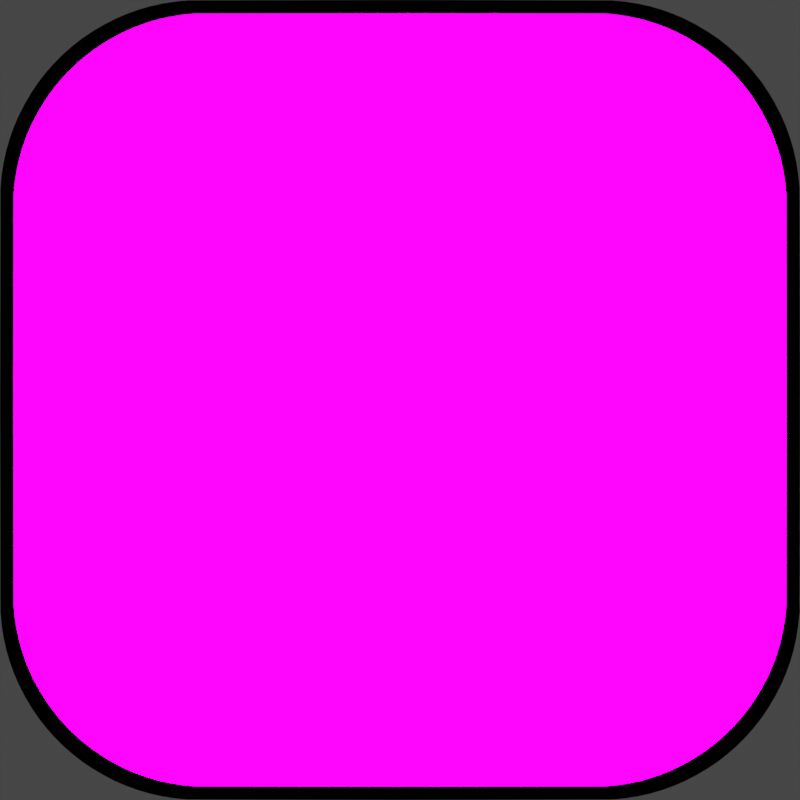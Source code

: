 # Source: Main.blend  (saved by Blender 2.91.10; exported with 4.5.12 LTS)
import bpy
from mathutils import Matrix  # noqa: F401  (used for matrix-valued properties, if any)

bpy.ops.wm.read_factory_settings(use_empty=True)
scene = bpy.context.scene
scene.name = 'Scene'

# ---- collections
col_collection = bpy.data.collections.new('Collection'); scene.collection.children.link(col_collection)

# ---- images (referenced by path relative to the original .blend; pixels are not part of the script)
import os
ASSET_DIR = os.environ.get("B2B_ASSET_DIR", "")  # directory of the original .blend (textures are referenced by path, not embedded)
HERE = os.path.dirname(os.path.abspath(__file__))  # packed textures are extracted next to this script under _unpacked/

def load_image(name, relpath, width, height, colorspace="sRGB"):
    """Load a texture the original file referenced (path relative to the .blend, or extracted next to this script)."""
    p = next((c for c in (os.path.join(HERE, relpath), os.path.join(ASSET_DIR, relpath)) if relpath and os.path.exists(c)), "")
    if p:
        img = bpy.data.images.load(p, check_existing=True)
        img.name = name
    else:  # same state as the original file: an image datablock whose file is absent (Cycles renders it pink)
        img = bpy.data.images.new(name, width, height)
        img.source = "FILE"
        img.filepath = "//" + (relpath or name)
    img.colorspace_settings.name = colorspace
    return img
img_vector_image_jpg = load_image('Vector image.jpg', 'Vector image.jpg', 1024, 1024, 'sRGB')

# ---- materials (node trees are filled in below, after node groups)
mat_vector_image = bpy.data.materials.new('Vector image')
mat_vector_image.surface_render_method = 'BLENDED'
mat_vector_image.blend_method = 'BLEND'
mat_vector_image.use_transparent_shadow = False
mat_material_001 = bpy.data.materials.new('Material.001')
mat_material_001.use_transparent_shadow = False
mat_material_002 = bpy.data.materials.new('Material.002')
mat_material_002.use_transparent_shadow = False

# ---- node groups
ng_iap_shadeless = bpy.data.node_groups.new('IAP_SHADELESS', 'ShaderNodeTree')
_s = ng_iap_shadeless.interface.new_socket(name='Shader', in_out='OUTPUT', socket_type='NodeSocketShader')
_s = ng_iap_shadeless.interface.new_socket(name='Color', in_out='INPUT', socket_type='NodeSocketColor')
_N = ng_iap_shadeless.nodes; _L = ng_iap_shadeless.links
n0 = _N.new('NodeGroupOutput'); n0.name = 'Group Output'; n0.location = (0, 0)
n1 = _N.new('NodeGroupInput'); n1.name = 'Group Input'; n1.location = (-600, -240)
n2 = _N.new('ShaderNodeBsdfDiffuse'); n2.name = 'Diffuse BSDF'; n2.location = (-400, -60)
n3 = _N.new('ShaderNodeEmission'); n3.name = 'Emission'; n3.location = (-400, -240)
n4 = _N.new('ShaderNodeLightPath'); n4.name = 'Light Path'; n4.location = (-1200, 30)
n5 = _N.new('ShaderNodeMath'); n5.name = 'Math'; n5.location = (-800, 30)
n5.label = 'Bounce Count'
n5.operation = 'SUBTRACT'
n5.inputs[2].default_value = 0.0
n6 = _N.new('ShaderNodeMath'); n6.name = 'Math.001'; n6.location = (-600, 30)
n6.label = 'Camera or Refracted'
n6.operation = 'SUBTRACT'
n6.inputs[0].default_value = 1.0
n6.inputs[2].default_value = 0.0
n7 = _N.new('ShaderNodeMath'); n7.name = 'Math.002'; n7.location = (-1000, 390)
n7.label = 'Limit Reflections'
n7.operation = 'SUBTRACT'
n7.inputs[0].default_value = 2.0
n7.inputs[2].default_value = 0.0
n8 = _N.new('ShaderNodeMath'); n8.name = 'Math.003'; n8.location = (-800, 300)
n8.label = 'Camera Ray to Glossy'
n8.operation = 'MULTIPLY'
n8.inputs[2].default_value = 0.0
n9 = _N.new('ShaderNodeMath'); n9.name = 'Math.004'; n9.location = (-600, 210)
n9.label = 'Shadow or Reflection?'
n9.operation = 'MAXIMUM'
n9.inputs[2].default_value = 0.0
n10 = _N.new('ShaderNodeMath'); n10.name = 'Math.005'; n10.location = (-400, 120)
n10.label = 'Shadow, Reflect or Refract?'
n10.operation = 'MAXIMUM'
n10.inputs[2].default_value = 0.0
n11 = _N.new('ShaderNodeMixShader'); n11.name = 'Mix Shader'; n11.location = (-200, 0)
_L.new(n1.outputs[0], n2.inputs[0])
_L.new(n1.outputs[0], n3.inputs[0])
_L.new(n4.outputs[9], n5.inputs[0])
_L.new(n4.outputs[13], n5.inputs[1])
_L.new(n5.outputs[0], n6.inputs[1])
_L.new(n4.outputs[9], n7.inputs[1])
_L.new(n7.outputs[0], n8.inputs[0])
_L.new(n4.outputs[3], n8.inputs[1])
_L.new(n8.outputs[0], n9.inputs[0])
_L.new(n4.outputs[1], n9.inputs[1])
_L.new(n9.outputs[0], n10.inputs[0])
_L.new(n6.outputs[0], n10.inputs[1])
_L.new(n10.outputs[0], n11.inputs[0])
_L.new(n2.outputs[0], n11.inputs[1])
_L.new(n3.outputs[0], n11.inputs[2])
_L.new(n11.outputs[0], n0.inputs[0])
n0.is_active_output = True

# ---- material node trees
mat_vector_image.use_nodes = True; mat_vector_image.node_tree.nodes.clear()
_N = mat_vector_image.node_tree.nodes; _L = mat_vector_image.node_tree.links
n0 = _N.new('ShaderNodeOutputMaterial'); n0.name = 'Material Output'; n0.location = (300, 300)
n1 = _N.new('ShaderNodeTexImage'); n1.name = 'Image Texture'; n1.location = (-400, 60)
n1.image = img_vector_image_jpg
n1.extension = 'CLIP'
n2 = _N.new('ShaderNodeGroup'); n2.name = 'Group'; n2.location = (-200, 60)
n2.node_tree = ng_iap_shadeless
n3 = _N.new('ShaderNodeBsdfTransparent'); n3.name = 'Transparent BSDF'; n3.location = (-200, 240)
n4 = _N.new('ShaderNodeMixShader'); n4.name = 'Mix Shader'; n4.location = (0, 300)
_L.new(n1.outputs[0], n2.inputs[0])
_L.new(n1.outputs[1], n4.inputs[0])
_L.new(n3.outputs[0], n4.inputs[1])
_L.new(n2.outputs[0], n4.inputs[2])
_L.new(n4.outputs[0], n0.inputs[0])
n0.is_active_output = True
mat_material_001.use_nodes = True; mat_material_001.node_tree.nodes.clear()
_N = mat_material_001.node_tree.nodes; _L = mat_material_001.node_tree.links
n0 = _N.new('ShaderNodeOutputMaterial'); n0.name = 'Material Output'; n0.location = (300, 300)
n1 = _N.new('ShaderNodeEmission'); n1.name = 'Emission'; n1.location = (10, 300)
n1.inputs[1].default_value = 12.5
n2 = _N.new('ShaderNodeTexImage'); n2.name = 'Image Texture'; n2.location = (-280, 280)
n2.image = img_vector_image_jpg
_L.new(n1.outputs[0], n0.inputs[0])
_L.new(n2.outputs[0], n1.inputs[0])
n0.is_active_output = True
mat_material_002.use_nodes = True; mat_material_002.node_tree.nodes.clear()
_N = mat_material_002.node_tree.nodes; _L = mat_material_002.node_tree.links
n0 = _N.new('ShaderNodeBsdfPrincipled'); n0.name = 'Principled BSDF'; n0.location = (10, 300)
n0.distribution = 'GGX'
n0.subsurface_method = 'BURLEY'
n0.inputs[0].default_value = (0.0, 0.0, 0.0, 1.0)
n0.inputs[2].default_value = 1.0
n0.inputs[3].default_value = 1.45
n0.inputs[13].default_value = 0.0
n0.inputs[27].default_value = (0.0, 0.0, 0.0, 1.0)
n0.inputs[28].default_value = 1.0
n1 = _N.new('ShaderNodeOutputMaterial'); n1.name = 'Material Output'; n1.location = (300, 300)
_L.new(n0.outputs[0], n1.inputs[0])
n1.is_active_output = True

# ---- world
world_world = bpy.data.worlds.new('World'); scene.world = world_world
world_world.use_nodes = True; world_world.node_tree.nodes.clear()
_N = world_world.node_tree.nodes; _L = world_world.node_tree.links
n0 = _N.new('ShaderNodeOutputWorld'); n0.name = 'World Output'; n0.location = (300, 300)
n1 = _N.new('ShaderNodeBackground'); n1.name = 'Background'; n1.location = (10, 300)
n1.inputs[0].default_value = (0.05088, 0.05088, 0.05088, 1.0)
_L.new(n1.outputs[0], n0.inputs[0])
n0.is_active_output = True
world_world.color = (0.05088, 0.05088, 0.05088)
world_world.use_sun_shadow = False
world_world.sun_shadow_jitter_overblur = 0.0

# ---- cameras
cam_camera = bpy.data.cameras.new('Camera')
cam_camera.type = 'ORTHO'
cam_camera.clip_end = 100.0
cam_camera.ortho_scale = 4.141

# ---- lights
light_light = bpy.data.lights.new('Light', 'POINT')
light_light.transmission_factor = 0.0
light_light.energy = 1000.0
light_light.shadow_soft_size = 0.1
light_light.shadow_maximum_resolution = 0.006
light_light.use_absolute_resolution = True

# ---- meshes
me_vector_image = bpy.data.meshes.new('Vector image')
me_vector_image.from_pydata([(-0.4175, -0.5, 0.0), (0.4175, -0.5, 0.0), (-0.4175, 0.5, 0.0), (0.4175, 0.5, 0.0)], [], [(0, 1, 3, 2)])
_uv = me_vector_image.uv_layers.new(name='UVMap')
_uv.uv.foreach_set('vector', [0.0, 0.0, 1.0, 0.0, 1.0, 1.0, 0.0, 1.0])
me_vector_image.materials.append(mat_vector_image)
me_vector_image.use_remesh_fix_poles = True
me_vector_image.use_remesh_preserve_attributes = False
me_vector_image.use_mirror_vertex_groups = False
me_vector_image.update()
me_circle = bpy.data.meshes.new('Circle')
me_circle.from_pydata([(-2.533e-07, 2.0, 0.0), (-1.063, 1.998, 0.0), (-1.125, 1.992, 0.0), (-1.187, 1.982, 0.0), (-1.249, 1.969, 0.0), (-1.309, 1.951, 0.0), (-1.368, 1.93, 0.0), (-1.426, 1.905, 0.0), (-1.482, 1.876, 0.0), (-1.536, 1.844, 0.0), (-1.588, 1.809, 0.0), (-1.637, 1.771, 0.0), (-1.685, 1.729, 0.0), (-1.729, 1.685, 0.0), (-1.771, 1.637, 0.0), (-1.809, 1.588, 0.0), (-1.844, 1.536, 0.0), (-1.876, 1.482, 0.0), (-1.905, 1.426, 0.0), (-1.93, 1.368, 0.0), (-1.951, 1.309, 0.0), (-1.969, 1.249, 0.0), (-1.982, 1.187, 0.0), (-1.992, 1.125, 0.0), (-1.998, 1.063, 0.0), (-2.0, -1.059e-06, 0.0), (-1.998, -1.063, 0.0), (-1.992, -1.125, 0.0), (-1.982, -1.187, 0.0), (-1.969, -1.249, 0.0), (-1.951, -1.309, 0.0), (-1.93, -1.368, 0.0), (-1.905, -1.426, 0.0), (-1.876, -1.482, 0.0), (-1.844, -1.536, 0.0), (-1.809, -1.588, 0.0), (-1.771, -1.637, 0.0), (-1.729, -1.685, 0.0), (-1.685, -1.729, 0.0), (-1.637, -1.771, 0.0), (-1.588, -1.809, 0.0), (-1.536, -1.844, 0.0), (-1.482, -1.876, 0.0), (-1.426, -1.905, 0.0), (-1.368, -1.93, 0.0), (-1.309, -1.951, 0.0), (-1.249, -1.969, 0.0), (-1.187, -1.982, 0.0), (-1.125, -1.992, 0.0), (-1.063, -1.998, 0.0), (1.829e-06, -2.0, 0.0), (1.063, -1.998, 0.0), (1.125, -1.992, 0.0), (1.187, -1.982, 0.0), (1.249, -1.969, 0.0), (1.309, -1.951, 0.0), (1.368, -1.93, 0.0), (1.426, -1.905, 0.0), (1.482, -1.876, 0.0), (1.536, -1.844, 0.0), (1.588, -1.809, 0.0), (1.637, -1.771, 0.0), (1.685, -1.729, 0.0), (1.729, -1.685, 0.0), (1.771, -1.637, 0.0), (1.809, -1.588, 0.0), (1.844, -1.536, 0.0), (1.876, -1.482, 0.0), (1.905, -1.426, 0.0), (1.93, -1.368, 0.0), (1.951, -1.309, 0.0), (1.969, -1.249, 0.0), (1.982, -1.187, 0.0), (1.992, -1.125, 0.0), (1.998, -1.063, 0.0), (2.0, 2.629e-06, 0.0), (1.998, 1.063, 0.0), (1.992, 1.125, 0.0), (1.982, 1.187, 0.0), (1.969, 1.249, 0.0), (1.951, 1.309, 0.0), (1.93, 1.368, 0.0), (1.905, 1.426, 0.0), (1.876, 1.482, 0.0), (1.844, 1.536, 0.0), (1.809, 1.588, 0.0), (1.771, 1.637, 0.0), (1.729, 1.685, 0.0), (1.685, 1.729, 0.0), (1.637, 1.771, 0.0), (1.588, 1.809, 0.0), (1.536, 1.844, 0.0), (1.482, 1.876, 0.0), (1.426, 1.905, 0.0), (1.368, 1.93, 0.0), (1.309, 1.951, 0.0), (1.249, 1.969, 0.0), (1.187, 1.982, 0.0), (1.125, 1.992, 0.0), (1.063, 1.998, 0.0)], [], [(1, 2, 3, 4, 5, 6, 7, 8, 9, 10, 11, 12, 13, 14, 15, 16, 17, 18, 19, 20, 21, 22, 23, 24, 25, 26, 27, 28, 29, 30, 31, 32, 33, 34, 35, 36, 37, 38, 39, 40, 41, 42, 43, 44, 45, 46, 47, 48, 49, 50, 51, 52, 53, 54, 55, 56, 57, 58, 59, 60, 61, 62, 63, 64, 65, 66, 67, 68, 69, 70, 71, 72, 73, 74, 75, 76, 77, 78, 79, 80, 81, 82, 83, 84, 85, 86, 87, 88, 89, 90, 91, 92, 93, 94, 95, 96, 97, 98, 99, 0)])
_uv = me_circle.uv_layers.new(name='UVMap')
_uv.uv.foreach_set('vector', [0.2617, 0.9227, 0.2461, 0.9215, 0.2306, 0.9194, 0.2153, 0.9165, 0.2002, 0.9128, 0.1854, 0.9084, 0.171, 0.9031, 0.1571, 0.8972, 0.1436, 0.8905, 0.1306, 0.8831, 0.1182, 0.875, 0.1064, 0.8663, 0.09536, 0.857, 0.085, 0.8472, 0.0754, 0.8368, 0.06659, 0.826, 0.05863, 0.8147, 0.05152, 0.803, 0.04531, 0.7909, 0.04002, 0.7786, 0.03567, 0.766, 0.03227, 0.7532, 0.02984, 0.7402, 0.0284, 0.7272, 0.0284, 0.5054, 0.02938, 0.2835, 0.03089, 0.2705, 0.03337, 0.2576, 0.03683, 0.2448, 0.04124, 0.2322, 0.04658, 0.2198, 0.05285, 0.2078, 0.06, 0.1962, 0.06802, 0.1849, 0.07687, 0.1741, 0.08652, 0.1637, 0.09692, 0.1539, 0.108, 0.1446, 0.1198, 0.136, 0.1323, 0.128, 0.1453, 0.1206, 0.1588, 0.114, 0.1728, 0.108, 0.1872, 0.1028, 0.202, 0.09843, 0.2171, 0.09479, 0.2324, 0.09195, 0.2479, 0.08993, 0.2636, 0.08872, 0.5292, 0.08872, 0.7949, 0.08954, 0.8105, 0.0908, 0.826, 0.09287, 0.8413, 0.09576, 0.8564, 0.09944, 0.8712, 0.1039, 0.8856, 0.1091, 0.8995, 0.1151, 0.913, 0.1218, 0.926, 0.1292, 0.9384, 0.1372, 0.9502, 0.1459, 0.9613, 0.1552, 0.9716, 0.1651, 0.9812, 0.1755, 0.99, 0.1863, 0.998, 0.1976, 1.005, 0.2093, 1.011, 0.2213, 1.017, 0.2337, 1.021, 0.2463, 1.024, 0.2591, 1.027, 0.272, 1.028, 0.2851, 1.028, 0.5069, 1.027, 0.7287, 1.026, 0.7418, 1.023, 0.7547, 1.02, 0.7675, 1.015, 0.7801, 1.01, 0.7924, 1.004, 0.8044, 0.9966, 0.8161, 0.9886, 0.8274, 0.9797, 0.8382, 0.9701, 0.8486, 0.9597, 0.8584, 0.9486, 0.8676, 0.9368, 0.8763, 0.9243, 0.8843, 0.9113, 0.8917, 0.8978, 0.8983, 0.8838, 0.9042, 0.8694, 0.9094, 0.8546, 0.9138, 0.8395, 0.9175, 0.8242, 0.9203, 0.8087, 0.9223, 0.793, 0.9236, 0.5274, 0.9236])
me_circle.materials.append(mat_material_001)
me_circle.materials.append(mat_material_002)
me_circle.use_remesh_fix_poles = True
me_circle.use_remesh_preserve_attributes = False
me_circle.use_mirror_vertex_groups = False
me_circle.update()
me_circle_001 = bpy.data.meshes.new('Circle.001')
me_circle_001.from_pydata([(-2.674e-07, 2.07, 0.0), (-1.1, 2.068, 0.0), (-1.165, 2.062, 0.0), (-1.229, 2.052, 0.0), (-1.293, 2.038, 0.0), (-1.355, 2.02, 0.0), (-1.416, 1.998, 0.0), (-1.476, 1.972, 0.0), (-1.534, 1.942, 0.0), (-1.59, 1.909, 0.0), (-1.644, 1.873, 0.0), (-1.695, 1.833, 0.0), (-1.744, 1.79, 0.0), (-1.79, 1.744, 0.0), (-1.833, 1.695, 0.0), (-1.873, 1.644, 0.0), (-1.909, 1.59, 0.0), (-1.942, 1.534, 0.0), (-1.972, 1.476, 0.0), (-1.998, 1.416, 0.0), (-2.02, 1.355, 0.0), (-2.038, 1.293, 0.0), (-2.052, 1.229, 0.0), (-2.062, 1.165, 0.0), (-2.068, 1.1, 0.0), (-2.07, -1.109e-06, 0.0), (-2.068, -1.1, 0.0), (-2.062, -1.165, 0.0), (-2.052, -1.229, 0.0), (-2.038, -1.293, 0.0), (-2.02, -1.355, 0.0), (-1.998, -1.416, 0.0), (-1.972, -1.476, 0.0), (-1.942, -1.534, 0.0), (-1.909, -1.59, 0.0), (-1.873, -1.644, 0.0), (-1.833, -1.695, 0.0), (-1.79, -1.744, 0.0), (-1.744, -1.79, 0.0), (-1.695, -1.833, 0.0), (-1.644, -1.873, 0.0), (-1.59, -1.909, 0.0), (-1.534, -1.942, 0.0), (-1.476, -1.972, 0.0), (-1.416, -1.998, 0.0), (-1.355, -2.02, 0.0), (-1.293, -2.038, 0.0), (-1.229, -2.052, 0.0), (-1.165, -2.062, 0.0), (-1.1, -2.068, 0.0), (1.888e-06, -2.07, 0.0), (1.1, -2.068, 0.0), (1.165, -2.062, 0.0), (1.229, -2.052, 0.0), (1.293, -2.038, 0.0), (1.355, -2.02, 0.0), (1.416, -1.998, 0.0), (1.476, -1.972, 0.0), (1.534, -1.942, 0.0), (1.59, -1.909, 0.0), (1.644, -1.873, 0.0), (1.695, -1.833, 0.0), (1.744, -1.79, 0.0), (1.79, -1.744, 0.0), (1.833, -1.695, 0.0), (1.873, -1.644, 0.0), (1.909, -1.59, 0.0), (1.942, -1.534, 0.0), (1.972, -1.476, 0.0), (1.998, -1.416, 0.0), (2.02, -1.355, 0.0), (2.038, -1.293, 0.0), (2.052, -1.229, 0.0), (2.062, -1.165, 0.0), (2.068, -1.1, 0.0), (2.07, 2.708e-06, 0.0), (2.068, 1.1, 0.0), (2.062, 1.165, 0.0), (2.052, 1.229, 0.0), (2.038, 1.293, 0.0), (2.02, 1.355, 0.0), (1.998, 1.416, 0.0), (1.972, 1.476, 0.0), (1.942, 1.534, 0.0), (1.909, 1.59, 0.0), (1.873, 1.644, 0.0), (1.833, 1.695, 0.0), (1.79, 1.744, 0.0), (1.744, 1.79, 0.0), (1.695, 1.833, 0.0), (1.644, 1.873, 0.0), (1.59, 1.909, 0.0), (1.534, 1.942, 0.0), (1.476, 1.972, 0.0), (1.416, 1.998, 0.0), (1.355, 2.02, 0.0), (1.293, 2.038, 0.0), (1.229, 2.052, 0.0), (1.165, 2.062, 0.0), (1.1, 2.068, 0.0), (-2.533e-07, 2.0, 0.0), (-1.063, 1.998, 0.0), (-1.125, 1.992, 0.0), (-1.187, 1.982, 0.0), (-1.249, 1.969, 0.0), (-1.309, 1.951, 0.0), (-1.368, 1.93, 0.0), (-1.426, 1.905, 0.0), (-1.482, 1.876, 0.0), (-1.536, 1.844, 0.0), (-1.588, 1.809, 0.0), (-1.637, 1.771, 0.0), (-1.685, 1.729, 0.0), (-1.729, 1.685, 0.0), (-1.771, 1.637, 0.0), (-1.809, 1.588, 0.0), (-1.844, 1.536, 0.0), (-1.876, 1.482, 0.0), (-1.905, 1.426, 0.0), (-1.93, 1.368, 0.0), (-1.951, 1.309, 0.0), (-1.969, 1.249, 0.0), (-1.982, 1.187, 0.0), (-1.992, 1.125, 0.0), (-1.998, 1.063, 0.0), (-2.0, -1.059e-06, 0.0), (-1.998, -1.063, 0.0), (-1.992, -1.125, 0.0), (-1.982, -1.187, 0.0), (-1.969, -1.249, 0.0), (-1.951, -1.309, 0.0), (-1.93, -1.368, 0.0), (-1.905, -1.426, 0.0), (-1.876, -1.482, 0.0), (-1.844, -1.536, 0.0), (-1.809, -1.588, 0.0), (-1.771, -1.637, 0.0), (-1.729, -1.685, 0.0), (-1.685, -1.729, 0.0), (-1.637, -1.771, 0.0), (-1.588, -1.809, 0.0), (-1.536, -1.844, 0.0), (-1.482, -1.876, 0.0), (-1.426, -1.905, 0.0), (-1.368, -1.93, 0.0), (-1.309, -1.951, 0.0), (-1.249, -1.969, 0.0), (-1.187, -1.982, 0.0), (-1.125, -1.992, 0.0), (-1.063, -1.998, 0.0), (1.829e-06, -2.0, 0.0), (1.063, -1.998, 0.0), (1.125, -1.992, 0.0), (1.187, -1.982, 0.0), (1.249, -1.969, 0.0), (1.309, -1.951, 0.0), (1.368, -1.93, 0.0), (1.426, -1.905, 0.0), (1.482, -1.876, 0.0), (1.536, -1.844, 0.0), (1.588, -1.809, 0.0), (1.637, -1.771, 0.0), (1.685, -1.729, 0.0), (1.729, -1.685, 0.0), (1.771, -1.637, 0.0), (1.809, -1.588, 0.0), (1.844, -1.536, 0.0), (1.876, -1.482, 0.0), (1.905, -1.426, 0.0), (1.93, -1.368, 0.0), (1.951, -1.309, 0.0), (1.969, -1.249, 0.0), (1.982, -1.187, 0.0), (1.992, -1.125, 0.0), (1.998, -1.063, 0.0), (2.0, 2.629e-06, 0.0), (1.998, 1.063, 0.0), (1.992, 1.125, 0.0), (1.982, 1.187, 0.0), (1.969, 1.249, 0.0), (1.951, 1.309, 0.0), (1.93, 1.368, 0.0), (1.905, 1.426, 0.0), (1.876, 1.482, 0.0), (1.844, 1.536, 0.0), (1.809, 1.588, 0.0), (1.771, 1.637, 0.0), (1.729, 1.685, 0.0), (1.685, 1.729, 0.0), (1.637, 1.771, 0.0), (1.588, 1.809, 0.0), (1.536, 1.844, 0.0), (1.482, 1.876, 0.0), (1.426, 1.905, 0.0), (1.368, 1.93, 0.0), (1.309, 1.951, 0.0), (1.249, 1.969, 0.0), (1.187, 1.982, 0.0), (1.125, 1.992, 0.0), (1.063, 1.998, 0.0)], [], [(1, 0, 99, 98, 97, 96, 95, 94, 93, 92, 91, 90, 89, 88, 87, 86, 85, 84, 83, 82, 81, 80, 79, 78, 77, 76, 75, 74, 73, 72, 71, 70, 69, 68, 67, 66, 65, 64, 63, 62, 61, 60, 59, 58, 57, 56, 55, 54, 53, 52, 51, 50, 49, 48, 47, 46, 45, 44, 43, 42, 41, 40, 39, 38, 37, 36, 35, 34, 33, 32, 31, 30, 29, 28, 27, 26, 25, 24, 23, 22, 21, 20, 19, 18, 17, 16, 15, 14, 13, 12, 11, 10, 9, 8, 7, 6, 5, 4, 3, 2), (101, 102, 103, 104, 105, 106, 107, 108, 109, 110, 111, 112, 113, 114, 115, 116, 117, 118, 119, 120, 121, 122, 123, 124, 125, 126, 127, 128, 129, 130, 131, 132, 133, 134, 135, 136, 137, 138, 139, 140, 141, 142, 143, 144, 145, 146, 147, 148, 149, 150, 151, 152, 153, 154, 155, 156, 157, 158, 159, 160, 161, 162, 163, 164, 165, 166, 167, 168, 169, 170, 171, 172, 173, 174, 175, 176, 177, 178, 179, 180, 181, 182, 183, 184, 185, 186, 187, 188, 189, 190, 191, 192, 193, 194, 195, 196, 197, 198, 199, 100), (93, 94, 194, 193), (42, 43, 143, 142), (94, 95, 195, 194), (43, 44, 144, 143), (95, 96, 196, 195), (44, 45, 145, 144), (96, 97, 197, 196), (45, 46, 146, 145), (97, 98, 198, 197), (46, 47, 147, 146), (98, 99, 199, 198), (47, 48, 148, 147), (99, 0, 100, 199), (48, 49, 149, 148), (49, 50, 150, 149), (50, 51, 151, 150), (51, 52, 152, 151), (0, 1, 101, 100), (52, 53, 153, 152), (1, 2, 102, 101), (53, 54, 154, 153), (2, 3, 103, 102), (54, 55, 155, 154), (3, 4, 104, 103), (55, 56, 156, 155), (4, 5, 105, 104), (56, 57, 157, 156), (5, 6, 106, 105), (57, 58, 158, 157), (6, 7, 107, 106), (58, 59, 159, 158), (7, 8, 108, 107), (59, 60, 160, 159), (8, 9, 109, 108), (60, 61, 161, 160), (9, 10, 110, 109), (61, 62, 162, 161), (10, 11, 111, 110), (62, 63, 163, 162), (11, 12, 112, 111), (63, 64, 164, 163), (12, 13, 113, 112), (64, 65, 165, 164), (13, 14, 114, 113), (65, 66, 166, 165), (14, 15, 115, 114), (66, 67, 167, 166), (15, 16, 116, 115), (67, 68, 168, 167), (16, 17, 117, 116), (68, 69, 169, 168), (17, 18, 118, 117), (69, 70, 170, 169), (18, 19, 119, 118), (70, 71, 171, 170), (19, 20, 120, 119), (71, 72, 172, 171), (20, 21, 121, 120), (72, 73, 173, 172), (21, 22, 122, 121), (73, 74, 174, 173), (22, 23, 123, 122), (74, 75, 175, 174), (23, 24, 124, 123), (75, 76, 176, 175), (24, 25, 125, 124), (76, 77, 177, 176), (25, 26, 126, 125), (77, 78, 178, 177), (26, 27, 127, 126), (78, 79, 179, 178), (27, 28, 128, 127), (79, 80, 180, 179), (28, 29, 129, 128), (80, 81, 181, 180), (29, 30, 130, 129), (81, 82, 182, 181), (30, 31, 131, 130), (82, 83, 183, 182), (31, 32, 132, 131), (83, 84, 184, 183), (32, 33, 133, 132), (84, 85, 185, 184), (33, 34, 134, 133), (85, 86, 186, 185), (34, 35, 135, 134), (86, 87, 187, 186), (35, 36, 136, 135), (87, 88, 188, 187), (36, 37, 137, 136), (88, 89, 189, 188), (37, 38, 138, 137), (89, 90, 190, 189), (38, 39, 139, 138), (90, 91, 191, 190), (39, 40, 140, 139), (91, 92, 192, 191), (40, 41, 141, 140), (92, 93, 193, 192), (41, 42, 142, 141)])
me_circle_001.polygons.foreach_set('material_index', [0, 0, 1, 1, 1, 1, 1, 1, 1, 1, 1, 1, 1, 1, 1, 1, 1, 1, 1, 1, 1, 1, 1, 1, 1, 1, 1, 1, 1, 1, 1, 1, 1, 1, 1, 1, 1, 1, 1, 1, 1, 1, 1, 1, 1, 1, 1, 1, 1, 1, 1, 1, 1, 1, 1, 1, 1, 1, 1, 1, 1, 1, 1, 1, 1, 1, 1, 1, 1, 1, 1, 1, 1, 1, 1, 1, 1, 1, 1, 1, 1, 1, 1, 1, 1, 1, 1, 1, 1, 1, 1, 1, 1, 1, 1, 1, 1, 1, 1, 1, 1, 1])
_uv = me_circle_001.uv_layers.new(name='UVMap')
_uv.uv.foreach_set('vector', [0.2617, 0.9227, 0.5274, 0.9236, 0.793, 0.9236, 0.8087, 0.9223, 0.8242, 0.9203, 0.8395, 0.9175, 0.8546, 0.9138, 0.8694, 0.9094, 0.8838, 0.9042, 0.8978, 0.8983, 0.9113, 0.8917, 0.9243, 0.8843, 0.9368, 0.8763, 0.9486, 0.8676, 0.9597, 0.8584, 0.9701, 0.8486, 0.9797, 0.8382, 0.9886, 0.8274, 0.9966, 0.8161, 1.004, 0.8044, 1.01, 0.7924, 1.015, 0.7801, 1.02, 0.7675, 1.023, 0.7547, 1.026, 0.7418, 1.027, 0.7287, 1.028, 0.5069, 1.028, 0.2851, 1.027, 0.272, 1.024, 0.2591, 1.021, 0.2463, 1.017, 0.2337, 1.011, 0.2213, 1.005, 0.2093, 0.998, 0.1976, 0.99, 0.1863, 0.9812, 0.1755, 0.9716, 0.1651, 0.9613, 0.1552, 0.9502, 0.1459, 0.9384, 0.1372, 0.926, 0.1292, 0.913, 0.1218, 0.8995, 0.1151, 0.8856, 0.1091, 0.8712, 0.1039, 0.8564, 0.09944, 0.8413, 0.09576, 0.826, 0.09287, 0.8105, 0.0908, 0.7949, 0.08954, 0.5292, 0.08872, 0.2636, 0.08872, 0.2479, 0.08993, 0.2324, 0.09195, 0.2171, 0.09479, 0.202, 0.09843, 0.1872, 0.1028, 0.1728, 0.108, 0.1588, 0.114, 0.1453, 0.1206, 0.1323, 0.128, 0.1198, 0.136, 0.108, 0.1446, 0.09692, 0.1539, 0.08652, 0.1637, 0.07687, 0.1741, 0.06802, 0.1849, 0.06, 0.1962, 0.05285, 0.2078, 0.04658, 0.2198, 0.04124, 0.2322, 0.03683, 0.2448, 0.03337, 0.2576, 0.03089, 0.2705, 0.02938, 0.2835, 0.0284, 0.5054, 0.0284, 0.7272, 0.02984, 0.7402, 0.03227, 0.7532, 0.03567, 0.766, 0.04002, 0.7786, 0.04531, 0.7909, 0.05152, 0.803, 0.05863, 0.8147, 0.06659, 0.826, 0.0754, 0.8368, 0.085, 0.8472, 0.09536, 0.857, 0.1064, 0.8663, 0.1182, 0.875, 0.1306, 0.8831, 0.1436, 0.8905, 0.1571, 0.8972, 0.171, 0.9031, 0.1854, 0.9084, 0.2002, 0.9128, 0.2153, 0.9165, 0.2306, 0.9194, 0.2461, 0.9215, 0.2617, 0.9227, 0.2461, 0.9215, 0.2306, 0.9194, 0.2153, 0.9165, 0.2002, 0.9128, 0.1854, 0.9084, 0.171, 0.9031, 0.1571, 0.8972, 0.1436, 0.8905, 0.1306, 0.8831, 0.1182, 0.875, 0.1064, 0.8663, 0.09536, 0.857, 0.085, 0.8472, 0.0754, 0.8368, 0.06659, 0.826, 0.05863, 0.8147, 0.05152, 0.803, 0.04531, 0.7909, 0.04002, 0.7786, 0.03567, 0.766, 0.03227, 0.7532, 0.02984, 0.7402, 0.0284, 0.7272, 0.0284, 0.5054, 0.02938, 0.2835, 0.03089, 0.2705, 0.03337, 0.2576, 0.03683, 0.2448, 0.04124, 0.2322, 0.04658, 0.2198, 0.05285, 0.2078, 0.06, 0.1962, 0.06802, 0.1849, 0.07687, 0.1741, 0.08652, 0.1637, 0.09692, 0.1539, 0.108, 0.1446, 0.1198, 0.136, 0.1323, 0.128, 0.1453, 0.1206, 0.1588, 0.114, 0.1728, 0.108, 0.1872, 0.1028, 0.202, 0.09843, 0.2171, 0.09479, 0.2324, 0.09195, 0.2479, 0.08993, 0.2636, 0.08872, 0.5292, 0.08872, 0.7949, 0.08954, 0.8105, 0.0908, 0.826, 0.09287, 0.8413, 0.09576, 0.8564, 0.09944, 0.8712, 0.1039, 0.8856, 0.1091, 0.8995, 0.1151, 0.913, 0.1218, 0.926, 0.1292, 0.9384, 0.1372, 0.9502, 0.1459, 0.9613, 0.1552, 0.9716, 0.1651, 0.9812, 0.1755, 0.99, 0.1863, 0.998, 0.1976, 1.005, 0.2093, 1.011, 0.2213, 1.017, 0.2337, 1.021, 0.2463, 1.024, 0.2591, 1.027, 0.272, 1.028, 0.2851, 1.028, 0.5069, 1.027, 0.7287, 1.026, 0.7418, 1.023, 0.7547, 1.02, 0.7675, 1.015, 0.7801, 1.01, 0.7924, 1.004, 0.8044, 0.9966, 0.8161, 0.9886, 0.8274, 0.9797, 0.8382, 0.9701, 0.8486, 0.9597, 0.8584, 0.9486, 0.8676, 0.9368, 0.8763, 0.9243, 0.8843, 0.9113, 0.8917, 0.8978, 0.8983, 0.8838, 0.9042, 0.8694, 0.9094, 0.8546, 0.9138, 0.8395, 0.9175, 0.8242, 0.9203, 0.8087, 0.9223, 0.793, 0.9236, 0.5274, 0.9236, 0.8838, 0.9042, 0.8694, 0.9094, 0.8694, 0.9094, 0.8838, 0.9042, 0.1588, 0.114, 0.1728, 0.108, 0.1728, 0.108, 0.1588, 0.114, 0.8694, 0.9094, 0.8546, 0.9138, 0.8546, 0.9138, 0.8694, 0.9094, 0.1728, 0.108, 0.1872, 0.1028, 0.1872, 0.1028, 0.1728, 0.108, 0.8546, 0.9138, 0.8395, 0.9175, 0.8395, 0.9175, 0.8546, 0.9138, 0.1872, 0.1028, 0.202, 0.09843, 0.202, 0.09843, 0.1872, 0.1028, 0.8395, 0.9175, 0.8242, 0.9203, 0.8242, 0.9203, 0.8395, 0.9175, 0.202, 0.09843, 0.2171, 0.09479, 0.2171, 0.09479, 0.202, 0.09843, 0.8242, 0.9203, 0.8087, 0.9223, 0.8087, 0.9223, 0.8242, 0.9203, 0.2171, 0.09479, 0.2324, 0.09195, 0.2324, 0.09195, 0.2171, 0.09479, 0.8087, 0.9223, 0.793, 0.9236, 0.793, 0.9236, 0.8087, 0.9223, 0.2324, 0.09195, 0.2479, 0.08993, 0.2479, 0.08993, 0.2324, 0.09195, 0.793, 0.9236, 0.5274, 0.9236, 0.5274, 0.9236, 0.793, 0.9236, 0.2479, 0.08993, 0.2636, 0.08872, 0.2636, 0.08872, 0.2479, 0.08993, 0.2636, 0.08872, 0.5292, 0.08872, 0.5292, 0.08872, 0.2636, 0.08872, 0.5292, 0.08872, 0.7949, 0.08954, 0.7949, 0.08954, 0.5292, 0.08872, 0.7949, 0.08954, 0.8105, 0.0908, 0.8105, 0.0908, 0.7949, 0.08954, 0.5274, 0.9236, 0.2617, 0.9227, 0.2617, 0.9227, 0.5274, 0.9236, 0.8105, 0.0908, 0.826, 0.09287, 0.826, 0.09287, 0.8105, 0.0908, 0.2617, 0.9227, 0.2461, 0.9215, 0.2461, 0.9215, 0.2617, 0.9227, 0.826, 0.09287, 0.8413, 0.09576, 0.8413, 0.09576, 0.826, 0.09287, 0.2461, 0.9215, 0.2306, 0.9194, 0.2306, 0.9194, 0.2461, 0.9215, 0.8413, 0.09576, 0.8564, 0.09944, 0.8564, 0.09944, 0.8413, 0.09576, 0.2306, 0.9194, 0.2153, 0.9165, 0.2153, 0.9165, 0.2306, 0.9194, 0.8564, 0.09944, 0.8712, 0.1039, 0.8712, 0.1039, 0.8564, 0.09944, 0.2153, 0.9165, 0.2002, 0.9128, 0.2002, 0.9128, 0.2153, 0.9165, 0.8712, 0.1039, 0.8856, 0.1091, 0.8856, 0.1091, 0.8712, 0.1039, 0.2002, 0.9128, 0.1854, 0.9084, 0.1854, 0.9084, 0.2002, 0.9128, 0.8856, 0.1091, 0.8995, 0.1151, 0.8995, 0.1151, 0.8856, 0.1091, 0.1854, 0.9084, 0.171, 0.9031, 0.171, 0.9031, 0.1854, 0.9084, 0.8995, 0.1151, 0.913, 0.1218, 0.913, 0.1218, 0.8995, 0.1151, 0.171, 0.9031, 0.1571, 0.8972, 0.1571, 0.8972, 0.171, 0.9031, 0.913, 0.1218, 0.926, 0.1292, 0.926, 0.1292, 0.913, 0.1218, 0.1571, 0.8972, 0.1436, 0.8905, 0.1436, 0.8905, 0.1571, 0.8972, 0.926, 0.1292, 0.9384, 0.1372, 0.9384, 0.1372, 0.926, 0.1292, 0.1436, 0.8905, 0.1306, 0.8831, 0.1306, 0.8831, 0.1436, 0.8905, 0.9384, 0.1372, 0.9502, 0.1459, 0.9502, 0.1459, 0.9384, 0.1372, 0.1306, 0.8831, 0.1182, 0.875, 0.1182, 0.875, 0.1306, 0.8831, 0.9502, 0.1459, 0.9613, 0.1552, 0.9613, 0.1552, 0.9502, 0.1459, 0.1182, 0.875, 0.1064, 0.8663, 0.1064, 0.8663, 0.1182, 0.875, 0.9613, 0.1552, 0.9716, 0.1651, 0.9716, 0.1651, 0.9613, 0.1552, 0.1064, 0.8663, 0.09536, 0.857, 0.09536, 0.857, 0.1064, 0.8663, 0.9716, 0.1651, 0.9812, 0.1755, 0.9812, 0.1755, 0.9716, 0.1651, 0.09536, 0.857, 0.085, 0.8472, 0.085, 0.8472, 0.09536, 0.857, 0.9812, 0.1755, 0.99, 0.1863, 0.99, 0.1863, 0.9812, 0.1755, 0.085, 0.8472, 0.0754, 0.8368, 0.0754, 0.8368, 0.085, 0.8472, 0.99, 0.1863, 0.998, 0.1976, 0.998, 0.1976, 0.99, 0.1863, 0.0754, 0.8368, 0.06659, 0.826, 0.06659, 0.826, 0.0754, 0.8368, 0.998, 0.1976, 1.005, 0.2093, 1.005, 0.2093, 0.998, 0.1976, 0.06659, 0.826, 0.05863, 0.8147, 0.05863, 0.8147, 0.06659, 0.826, 1.005, 0.2093, 1.011, 0.2213, 1.011, 0.2213, 1.005, 0.2093, 0.05863, 0.8147, 0.05152, 0.803, 0.05152, 0.803, 0.05863, 0.8147, 1.011, 0.2213, 1.017, 0.2337, 1.017, 0.2337, 1.011, 0.2213, 0.05152, 0.803, 0.04531, 0.7909, 0.04531, 0.7909, 0.05152, 0.803, 1.017, 0.2337, 1.021, 0.2463, 1.021, 0.2463, 1.017, 0.2337, 0.04531, 0.7909, 0.04002, 0.7786, 0.04002, 0.7786, 0.04531, 0.7909, 1.021, 0.2463, 1.024, 0.2591, 1.024, 0.2591, 1.021, 0.2463, 0.04002, 0.7786, 0.03567, 0.766, 0.03567, 0.766, 0.04002, 0.7786, 1.024, 0.2591, 1.027, 0.272, 1.027, 0.272, 1.024, 0.2591, 0.03567, 0.766, 0.03227, 0.7532, 0.03227, 0.7532, 0.03567, 0.766, 1.027, 0.272, 1.028, 0.2851, 1.028, 0.2851, 1.027, 0.272, 0.03227, 0.7532, 0.02984, 0.7402, 0.02984, 0.7402, 0.03227, 0.7532, 1.028, 0.2851, 1.028, 0.5069, 1.028, 0.5069, 1.028, 0.2851, 0.02984, 0.7402, 0.0284, 0.7272, 0.0284, 0.7272, 0.02984, 0.7402, 1.028, 0.5069, 1.027, 0.7287, 1.027, 0.7287, 1.028, 0.5069, 0.0284, 0.7272, 0.0284, 0.5054, 0.0284, 0.5054, 0.0284, 0.7272, 1.027, 0.7287, 1.026, 0.7418, 1.026, 0.7418, 1.027, 0.7287, 0.0284, 0.5054, 0.02938, 0.2835, 0.02938, 0.2835, 0.0284, 0.5054, 1.026, 0.7418, 1.023, 0.7547, 1.023, 0.7547, 1.026, 0.7418, 0.02938, 0.2835, 0.03089, 0.2705, 0.03089, 0.2705, 0.02938, 0.2835, 1.023, 0.7547, 1.02, 0.7675, 1.02, 0.7675, 1.023, 0.7547, 0.03089, 0.2705, 0.03337, 0.2576, 0.03337, 0.2576, 0.03089, 0.2705, 1.02, 0.7675, 1.015, 0.7801, 1.015, 0.7801, 1.02, 0.7675, 0.03337, 0.2576, 0.03683, 0.2448, 0.03683, 0.2448, 0.03337, 0.2576, 1.015, 0.7801, 1.01, 0.7924, 1.01, 0.7924, 1.015, 0.7801, 0.03683, 0.2448, 0.04124, 0.2322, 0.04124, 0.2322, 0.03683, 0.2448, 1.01, 0.7924, 1.004, 0.8044, 1.004, 0.8044, 1.01, 0.7924, 0.04124, 0.2322, 0.04658, 0.2198, 0.04658, 0.2198, 0.04124, 0.2322, 1.004, 0.8044, 0.9966, 0.8161, 0.9966, 0.8161, 1.004, 0.8044, 0.04658, 0.2198, 0.05285, 0.2078, 0.05285, 0.2078, 0.04658, 0.2198, 0.9966, 0.8161, 0.9886, 0.8274, 0.9886, 0.8274, 0.9966, 0.8161, 0.05285, 0.2078, 0.06, 0.1962, 0.06, 0.1962, 0.05285, 0.2078, 0.9886, 0.8274, 0.9797, 0.8382, 0.9797, 0.8382, 0.9886, 0.8274, 0.06, 0.1962, 0.06802, 0.1849, 0.06802, 0.1849, 0.06, 0.1962, 0.9797, 0.8382, 0.9701, 0.8486, 0.9701, 0.8486, 0.9797, 0.8382, 0.06802, 0.1849, 0.07687, 0.1741, 0.07687, 0.1741, 0.06802, 0.1849, 0.9701, 0.8486, 0.9597, 0.8584, 0.9597, 0.8584, 0.9701, 0.8486, 0.07687, 0.1741, 0.08652, 0.1637, 0.08652, 0.1637, 0.07687, 0.1741, 0.9597, 0.8584, 0.9486, 0.8676, 0.9486, 0.8676, 0.9597, 0.8584, 0.08652, 0.1637, 0.09692, 0.1539, 0.09692, 0.1539, 0.08652, 0.1637, 0.9486, 0.8676, 0.9368, 0.8763, 0.9368, 0.8763, 0.9486, 0.8676, 0.09692, 0.1539, 0.108, 0.1446, 0.108, 0.1446, 0.09692, 0.1539, 0.9368, 0.8763, 0.9243, 0.8843, 0.9243, 0.8843, 0.9368, 0.8763, 0.108, 0.1446, 0.1198, 0.136, 0.1198, 0.136, 0.108, 0.1446, 0.9243, 0.8843, 0.9113, 0.8917, 0.9113, 0.8917, 0.9243, 0.8843, 0.1198, 0.136, 0.1323, 0.128, 0.1323, 0.128, 0.1198, 0.136, 0.9113, 0.8917, 0.8978, 0.8983, 0.8978, 0.8983, 0.9113, 0.8917, 0.1323, 0.128, 0.1453, 0.1206, 0.1453, 0.1206, 0.1323, 0.128, 0.8978, 0.8983, 0.8838, 0.9042, 0.8838, 0.9042, 0.8978, 0.8983, 0.1453, 0.1206, 0.1588, 0.114, 0.1588, 0.114, 0.1453, 0.1206])
me_circle_001.materials.append(mat_material_002)
me_circle_001.materials.append(mat_material_002)
me_circle_001.use_remesh_fix_poles = True
me_circle_001.use_remesh_preserve_attributes = False
me_circle_001.use_mirror_vertex_groups = False
me_circle_001.update()

# ---- objects
ob_light = bpy.data.objects.new('Light', light_light)
ob_camera = bpy.data.objects.new('Camera', cam_camera)
ob_vector_image = bpy.data.objects.new('Vector image', me_vector_image)
ob_circle = bpy.data.objects.new('Circle', me_circle)
ob_circle_001 = bpy.data.objects.new('Circle.001', me_circle_001)

# ---- transforms, parenting, visibility, modifiers, constraints
ob_light.location = (4.076, 1.005, 5.904)
ob_light.rotation_euler = (0.6503, 0.05522, 1.866)
ob_light.lock_rotations_4d = False
ob_light.empty_display_type = 'ARROWS'
ob_light.color = (0.0, 0.0, 0.0, 0.0)
ob_light.lineart.crease_threshold = 0.0
ob_camera.location = (0.0, 0.0, 5.0)
ob_camera.lock_rotations_4d = False
ob_camera.empty_display_type = 'ARROWS'
ob_camera.color = (0.0, 0.0, 0.0, 0.0)
ob_camera.display_type = 'WIRE'
ob_camera.lineart.crease_threshold = 0.0
ob_vector_image.location = (3.491, 0.6597, 0.0)
ob_vector_image.lineart.crease_threshold = 0.0
ob_circle.location = (0.0, 0.0, 0.0)
ob_circle.lineart.crease_threshold = 0.0
ob_circle_001.location = (0.0, 0.0, -0.3754)
ob_circle_001.lineart.crease_threshold = 0.0

# ---- collection membership
col_collection.objects.link(ob_light)
col_collection.objects.link(ob_camera)
col_collection.objects.link(ob_vector_image)
col_collection.objects.link(ob_circle)
col_collection.objects.link(ob_circle_001)

# ---- scene / render settings (as saved in the file)
scene.camera = ob_camera
scene.frame_start = 1; scene.frame_end = 250; scene.frame_set(1)
scene.render.engine = 'BLENDER_EEVEE_NEXT'
scene.render.resolution_x = 700
scene.render.resolution_y = 700
scene.render.film_transparent = True
scene.cycles.use_denoising = False
scene.cycles.samples = 128
scene.cycles.sampling_pattern = 'TABULATED_SOBOL'
scene.cycles.use_adaptive_sampling = False
scene.cycles.use_light_tree = False
scene.view_settings.view_transform = 'Filmic'
bpy.context.view_layer.update()
